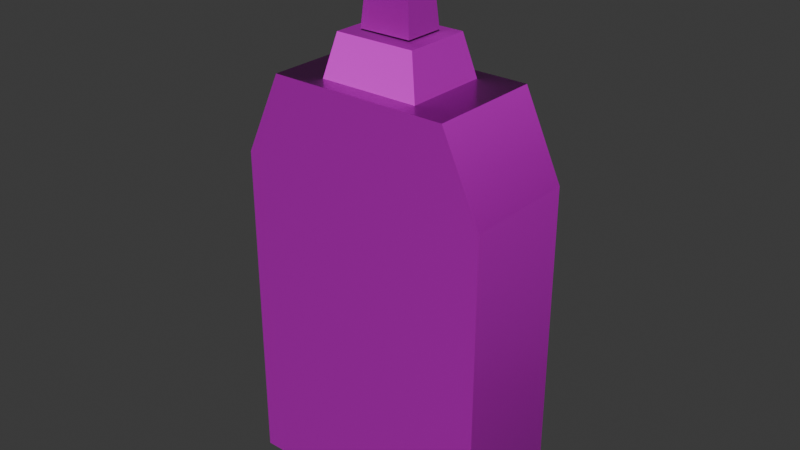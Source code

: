 # Source: glue.blend  (saved by Blender 5.0.119; exported with 4.5.12 LTS)
import bpy
from mathutils import Matrix  # noqa: F401  (used for matrix-valued properties, if any)

bpy.ops.wm.read_factory_settings(use_empty=True)
scene = bpy.context.scene
scene.name = 'Scene'

# ---- collections
col_collection = bpy.data.collections.new('Collection'); scene.collection.children.link(col_collection)

# ---- images (referenced by path relative to the original .blend; pixels are not part of the script)
import os
ASSET_DIR = os.environ.get("B2B_ASSET_DIR", "")  # directory of the original .blend (textures are referenced by path, not embedded)
HERE = os.path.dirname(os.path.abspath(__file__))  # packed textures are extracted next to this script under _unpacked/

def load_image(name, relpath, width, height, colorspace="sRGB"):
    """Load a texture the original file referenced (path relative to the .blend, or extracted next to this script)."""
    p = next((c for c in (os.path.join(HERE, relpath), os.path.join(ASSET_DIR, relpath)) if relpath and os.path.exists(c)), "")
    if p:
        img = bpy.data.images.load(p, check_existing=True)
        img.name = name
    else:  # same state as the original file: an image datablock whose file is absent (Cycles renders it pink)
        img = bpy.data.images.new(name, width, height)
        img.source = "FILE"
        img.filepath = "//" + (relpath or name)
    img.colorspace_settings.name = colorspace
    return img
img_glue_worm_001_height_png = load_image('glue_WORM.001_Height.png', 'textures/glue/glue_WORM.001_Height.png', 1024, 1024, 'Non-Color')
img_glue_worm_001_basecolor_png = load_image('glue_WORM.001_BaseColor.png', 'textures/glue/glue_WORM.001_BaseColor.png', 1024, 1024, 'sRGB')
img_glue_worm_001_metallic_png = load_image('glue_WORM.001_Metallic.png', 'textures/glue/glue_WORM.001_Metallic.png', 1024, 1024, 'Non-Color')
img_glue_worm_001_roughness_png = load_image('glue_WORM.001_Roughness.png', 'textures/glue/glue_WORM.001_Roughness.png', 1024, 1024, 'Non-Color')
img_glue_worm_001_normal_png = load_image('glue_WORM.001_Normal.png', 'textures/glue/glue_WORM.001_Normal.png', 1024, 1024, 'Non-Color')

# ---- materials (node trees are filled in below, after node groups)
mat_worm_001 = bpy.data.materials.new('WORM.001')
mat_worm_001.use_backface_culling_lightprobe_volume = False
mat_worm_001.use_transparent_shadow = False

# ---- material node trees
mat_worm_001.use_nodes = True; mat_worm_001.node_tree.nodes.clear()
_N = mat_worm_001.node_tree.nodes; _L = mat_worm_001.node_tree.links
n0 = _N.new('ShaderNodeBsdfPrincipled'); n0.name = 'Principled BSDF'; n0.location = (10, 300)
n0.distribution = 'GGX'
n0.subsurface_method = 'RANDOM_WALK_SKIN'
n0.inputs[3].default_value = 1.45
n0.inputs[27].default_value = (0.0, 0.0, 0.0, 1.0)
n0.inputs[28].default_value = 1.0
n1 = _N.new('ShaderNodeOutputMaterial'); n1.name = 'Material Output'; n1.location = (300, 300)
n2 = _N.new('ShaderNodeTexImage'); n2.name = 'Image Texture'; n2.location = (84, -876)
n2.label = 'Displacement'
n2.image = img_glue_worm_001_height_png
n3 = _N.new('ShaderNodeDisplacement'); n3.name = 'Displacement'; n3.location = (110, -400)
n4 = _N.new('ShaderNodeTexImage'); n4.name = 'Image Texture.001'; n4.location = (84, -36)
n4.label = 'Base Color'
n4.image = img_glue_worm_001_basecolor_png
n5 = _N.new('ShaderNodeTexImage'); n5.name = 'Image Texture.002'; n5.location = (84, -316)
n5.label = 'Metallic'
n5.image = img_glue_worm_001_metallic_png
n6 = _N.new('ShaderNodeTexImage'); n6.name = 'Image Texture.003'; n6.location = (84, -596)
n6.label = 'Roughness'
n6.image = img_glue_worm_001_roughness_png
n7 = _N.new('ShaderNodeTexImage'); n7.name = 'Image Texture.004'; n7.location = (84, -1156)
n7.label = 'Normal'
n7.image = img_glue_worm_001_normal_png
n8 = _N.new('ShaderNodeNormalMap'); n8.name = 'Normal Map'; n8.location = (-240, -620)
n9 = _N.new('ShaderNodeMapping'); n9.name = 'Mapping'; n9.location = (229, -36)
n10 = _N.new('NodeReroute'); n10.name = 'Reroute'; n10.location = (34, -706)
n10.width = 14
n10.socket_idname = 'NodeSocketVector'
n11 = _N.new('ShaderNodeTexCoord'); n11.name = 'Texture Coordinate'; n11.location = (29, -36)
n12 = _N.new('NodeFrame'); n12.name = 'Frame'; n12.location = (-1269, 336)
n12.label = 'Mapping'
n12.width = 398
n13 = _N.new('NodeFrame'); n13.name = 'Frame.001'; n13.location = (-624, 536)
n13.label = 'Textures'
n13.width = 353
n2.parent = n13
n4.parent = n13
n5.parent = n13
n6.parent = n13
n7.parent = n13
n9.parent = n12
n10.parent = n13
n11.parent = n12
_L.new(n0.outputs[0], n1.inputs[0])
_L.new(n2.outputs[0], n3.inputs[0])
_L.new(n3.outputs[0], n1.inputs[2])
_L.new(n4.outputs[0], n0.inputs[0])
_L.new(n5.outputs[0], n0.inputs[1])
_L.new(n6.outputs[0], n0.inputs[2])
_L.new(n7.outputs[0], n8.inputs[1])
_L.new(n8.outputs[0], n0.inputs[5])
_L.new(n10.outputs[0], n4.inputs[0])
_L.new(n10.outputs[0], n5.inputs[0])
_L.new(n10.outputs[0], n6.inputs[0])
_L.new(n10.outputs[0], n2.inputs[0])
_L.new(n10.outputs[0], n7.inputs[0])
_L.new(n9.outputs[0], n10.inputs[0])
_L.new(n11.outputs[2], n9.inputs[0])
n1.is_active_output = True

# ---- world
world_world = bpy.data.worlds.new('World'); scene.world = world_world
world_world.use_nodes = True; world_world.node_tree.nodes.clear()
_N = world_world.node_tree.nodes; _L = world_world.node_tree.links
n0 = _N.new('ShaderNodeOutputWorld'); n0.name = 'World Output'; n0.location = (200, 100)
n1 = _N.new('ShaderNodeBackground'); n1.name = 'Background'; n1.location = (-200, 100)
n1.inputs[0].default_value = (0.05088, 0.05088, 0.05088, 1.0)
_L.new(n1.outputs[0], n0.inputs[0])
n0.is_active_output = True
world_world.color = (0.05088, 0.05088, 0.05088)
world_world.sun_shadow_jitter_overblur = 0.0

# ---- meshes
me_glue_lod_1 = bpy.data.meshes.new('Glue-LOD-1')
me_glue_lod_1.from_pydata([(-0.07744, -0.035, 0.0), (-0.07744, -0.035, 0.2), (-0.07744, 0.035, 0.0), (-0.07744, 0.035, 0.2), (0.07744, -0.035, 0.0), (0.07744, -0.035, 0.2), (0.07744, 0.035, 0.0), (0.07744, 0.035, 0.2), (-0.03024, -0.0252, 0.25), (-0.03024, 0.0252, 0.25), (0.03024, 0.0252, 0.25), (0.03024, -0.0252, 0.25), (-0.05421, -0.035, 0.25), (-0.05421, 0.035, 0.25), (0.05421, 0.035, 0.25), (0.05421, -0.035, 0.25), (-0.01566, -0.01204, 0.2762), (-0.01566, 0.01204, 0.2762), (0.01566, 0.01204, 0.2762), (0.01566, -0.01204, 0.2762), (-0.02419, -0.02016, 0.275), (-0.02419, 0.02016, 0.275), (0.02419, 0.02016, 0.275), (0.02419, -0.02016, 0.275), (-0.01067, -0.008006, 0.332), (-0.01067, 0.008006, 0.332), (0.01067, 0.008006, 0.332), (0.01067, -0.008006, 0.332)], [], [(0, 1, 3, 2), (2, 3, 7, 6), (6, 7, 5, 4), (4, 5, 1, 0), (2, 6, 4, 0), (5, 7, 14, 15), (9, 8, 20, 21), (3, 1, 12, 13), (1, 5, 15, 12), (7, 3, 13, 14), (12, 15, 14, 13), (19, 18, 26, 27), (8, 11, 23, 20), (10, 9, 21, 22), (11, 10, 22, 23), (20, 23, 22, 21), (26, 25, 24, 27), (17, 16, 24, 25), (16, 19, 27, 24), (18, 17, 25, 26)])
me_glue_lod_1.polygons.foreach_set('use_smooth', [True] * 20)
_k = set([(0, 1), (0, 2), (0, 4), (1, 12), (2, 3), (2, 6), (3, 13), (4, 5), (4, 6), (5, 15), (6, 7), (7, 14), (8, 9), (8, 11), (8, 20), (9, 10), (9, 21), (10, 11), (10, 22), (11, 23), (12, 13), (12, 15), (13, 14), (14, 15), (16, 17), (16, 19), (16, 24), (17, 18), (17, 25), (18, 19), (18, 26), (19, 27), (20, 21), (20, 23), (21, 22), (22, 23), (24, 25), (24, 27), (25, 26), (26, 27)])
me_glue_lod_1.attributes.new('sharp_edge', 'BOOLEAN', 'EDGE').data.foreach_set('value', [ (min(e.vertices), max(e.vertices)) in _k for e in me_glue_lod_1.edges])
_uv = me_glue_lod_1.uv_layers.new(name='UVMap')
_uv.uv.foreach_set('vector', [0.4171, 0.2642, 0.62, 0.2574, 0.6224, 0.3284, 0.4195, 0.3352, 0.4195, 0.3352, 0.4263, 0.5381, 0.2692, 0.5434, 0.2624, 0.3405, 0.2624, 0.3405, 0.05946, 0.3473, 0.05707, 0.2763, 0.26, 0.2695, 0.26, 0.2695, 0.2532, 0.06657, 0.4103, 0.06128, 0.4171, 0.2642, 0.4195, 0.3352, 0.2624, 0.3405, 0.26, 0.2695, 0.4171, 0.2642, 0.05707, 0.2763, 0.05946, 0.3473, 0.003522, 0.3492, 0.001133, 0.2782, 0.7938, 0.1342, 0.8509, 0.008506, 0.9093, 0.05021, 0.8636, 0.1508, 0.6224, 0.3284, 0.62, 0.2574, 0.676, 0.2555, 0.6783, 0.3265, 0.4103, 0.06128, 0.2532, 0.06657, 0.275, 0.01505, 0.385, 0.01135, 0.2692, 0.5434, 0.4263, 0.5381, 0.4045, 0.5896, 0.2945, 0.5933, 0.4069, 0.6607, 0.2969, 0.6644, 0.2945, 0.5933, 0.4045, 0.5896, 0.8043, 0.642, 0.7938, 0.5769, 0.947, 0.5632, 0.954, 0.6065, 0.7938, 0.8081, 0.7938, 0.6424, 0.8636, 0.659, 0.8636, 0.7915, 0.7938, 0.2999, 0.7938, 0.1342, 0.8636, 0.1508, 0.8636, 0.2833, 0.8509, 0.4256, 0.7938, 0.2999, 0.8636, 0.2833, 0.9093, 0.3839, 0.9741, 0.1508, 0.9741, 0.2833, 0.8636, 0.2833, 0.8636, 0.1508, 0.947, 0.5632, 0.947, 0.5048, 0.9908, 0.5048, 0.9908, 0.5632, 0.7938, 0.4911, 0.8043, 0.426, 0.954, 0.4615, 0.947, 0.5048, 0.7938, 0.8085, 0.8796, 0.8085, 0.8659, 0.9617, 0.8075, 0.9617, 0.7938, 0.5769, 0.7938, 0.4911, 0.947, 0.5048, 0.947, 0.5632])
me_glue_lod_1.materials.append(mat_worm_001)
me_glue_lod_1.update()

# ---- objects
ob_glue_lod_1 = bpy.data.objects.new('Glue-LOD-1', me_glue_lod_1)

# ---- transforms, parenting, visibility, modifiers, constraints
ob_glue_lod_1.location = (0.0, 0.0, 0.0)

# ---- collection membership
col_collection.objects.link(ob_glue_lod_1)

# ---- scene / render settings (as saved in the file)
scene.frame_start = 1; scene.frame_end = 250; scene.frame_set(2)
scene.render.engine = 'BLENDER_EEVEE_NEXT'
scene.render.bake_bias = 0.0
scene.render.bake_samples = 0
scene.cycles.sampling_pattern = 'TABULATED_SOBOL'
scene.eevee.use_volume_custom_range = False
bpy.context.view_layer.update()

# ---- added for rendering (the .blend has no active camera and no usable light): camera, sun
cam_auto = bpy.data.cameras.new('AutoCamera')
cam_auto.lens = 50.0
cam_auto.sensor_width = 36.0
cam_auto.clip_end = 1000.0
ob_auto_camera = bpy.data.objects.new('AutoCamera', cam_auto)
scene.collection.objects.link(ob_auto_camera)
ob_auto_camera.location = (0.345058, -0.41407, 0.442029)
ob_auto_camera.rotation_euler = (1.09748, -7.21219e-08, 0.694738)
scene.camera = ob_auto_camera
light_auto_sun = bpy.data.lights.new('AutoSun', 'SUN')
light_auto_sun.energy = 3.0
light_auto_sun.angle = 0.0523599
ob_auto_sun = bpy.data.objects.new('AutoSun', light_auto_sun)
scene.collection.objects.link(ob_auto_sun)
ob_auto_sun.rotation_euler = (0.872665, 0.174533, 0.523599)
bpy.context.view_layer.update()
